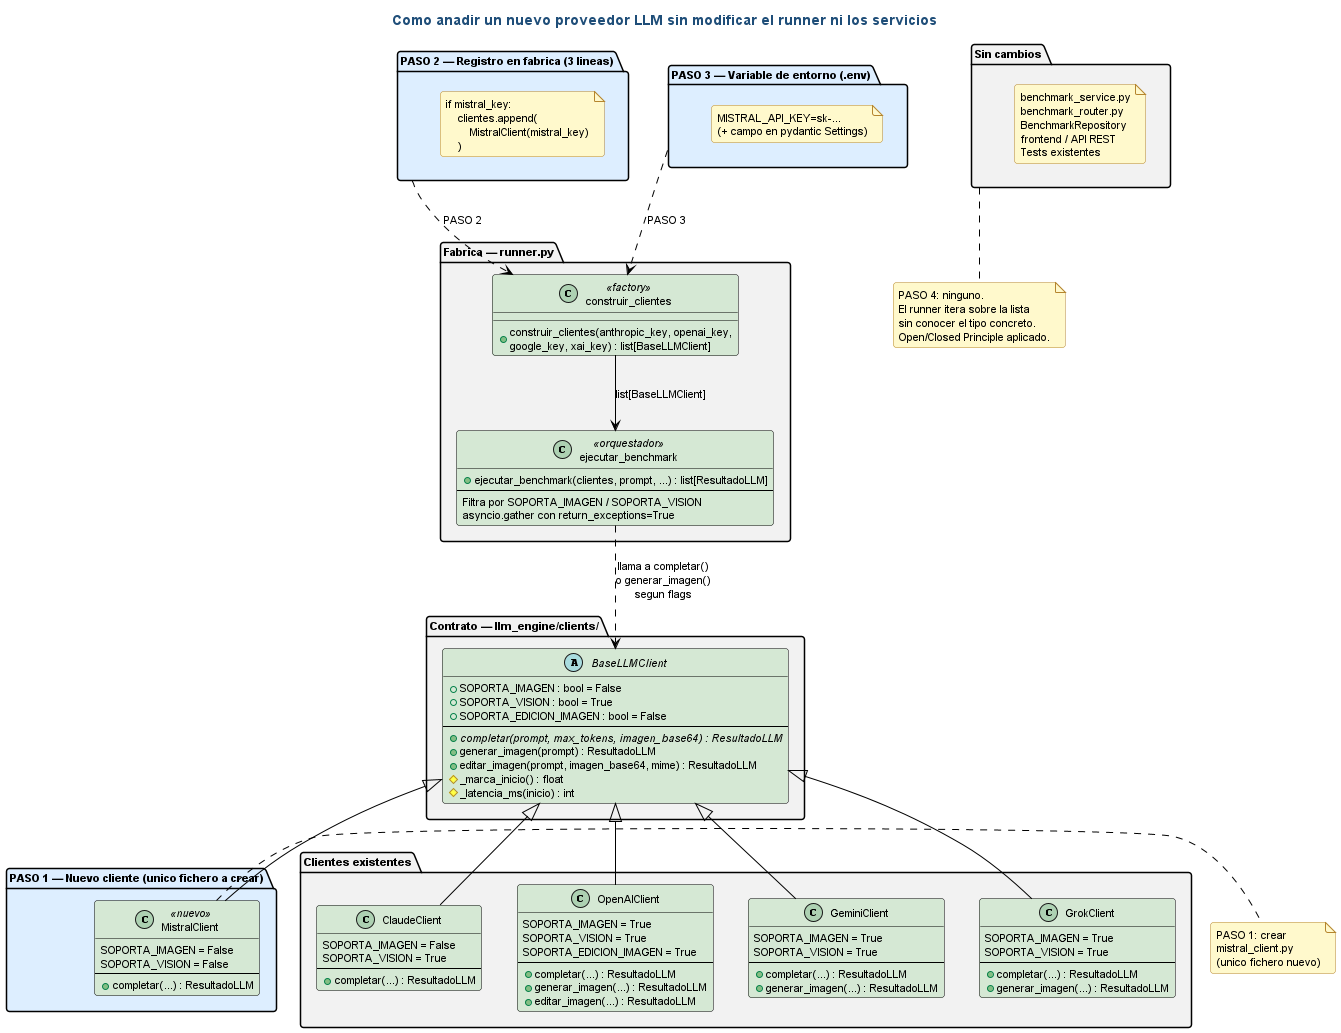

The diagram above was rendered by PlantUML. Its source (embedded in the PNG):
@startuml arq_extension_nuevo_llm

' ============================================================
' Estilo claro estandar — fondo blanco, fuente y lineas negras,
' rellenos pastel suaves. NO MODO OSCURO.
' ============================================================
skinparam backgroundColor #FFFFFF
skinparam defaultFontColor #000000
skinparam defaultFontName "Helvetica"
skinparam defaultFontSize 11
skinparam shadowing false
skinparam roundCorner 6
skinparam ArrowColor #000000
skinparam ArrowFontColor #000000
skinparam noteBackgroundColor #FFF9CC
skinparam noteBorderColor #B5852E
skinparam noteFontColor #000000
skinparam titleFontColor #1F4E79
skinparam titleFontSize 14
skinparam titleFontStyle bold
skinparam classBackgroundColor #D5E8D4
skinparam classBorderColor #000000
skinparam classFontColor #000000
skinparam packageBackgroundColor #F2F2F2
skinparam packageBorderColor #000000

' ============================================================
' Patron de extension para nuevos proveedores LLM
' Ruta: docs/diagramas/plantuml/arq_extension_nuevo_llm.puml
' Muestra los 4 pasos para anadir un proveedor sin tocar el runner
' ni los servicios existentes.
' ============================================================

title Como anadir un nuevo proveedor LLM sin modificar el runner ni los servicios

package "Contrato — llm_engine/clients/" as PKG_BASE {

  abstract class BaseLLMClient {
    + SOPORTA_IMAGEN : bool = False
    + SOPORTA_VISION : bool = True
    + SOPORTA_EDICION_IMAGEN : bool = False
    --
    + {abstract} completar(prompt, max_tokens, imagen_base64) : ResultadoLLM
    + generar_imagen(prompt) : ResultadoLLM
    + editar_imagen(prompt, imagen_base64, mime) : ResultadoLLM
    # _marca_inicio() : float
    # _latencia_ms(inicio) : int
  }
}

package "Clientes existentes" as PKG_EXISTENTES {
  class ClaudeClient {
    SOPORTA_IMAGEN = False
    SOPORTA_VISION = True
    --
    + completar(...) : ResultadoLLM
  }
  class OpenAIClient {
    SOPORTA_IMAGEN = True
    SOPORTA_VISION = True
    SOPORTA_EDICION_IMAGEN = True
    --
    + completar(...) : ResultadoLLM
    + generar_imagen(...) : ResultadoLLM
    + editar_imagen(...) : ResultadoLLM
  }
  class GeminiClient {
    SOPORTA_IMAGEN = True
    SOPORTA_VISION = True
    --
    + completar(...) : ResultadoLLM
    + generar_imagen(...) : ResultadoLLM
  }
  class GrokClient {
    SOPORTA_IMAGEN = True
    SOPORTA_VISION = True
    --
    + completar(...) : ResultadoLLM
    + generar_imagen(...) : ResultadoLLM
  }
}

package "PASO 1 — Nuevo cliente (unico fichero a crear)" as PKG_NUEVO #DDEEFF {
  class MistralClient <<nuevo>> {
    SOPORTA_IMAGEN = False
    SOPORTA_VISION = False
    --
    + completar(...) : ResultadoLLM
  }
}

package "Fabrica — runner.py" as PKG_RUNNER {
  class construir_clientes <<factory>> {
    + construir_clientes(anthropic_key, openai_key,\ngoogle_key, xai_key) : list[BaseLLMClient]
  }
  class ejecutar_benchmark <<orquestador>> {
    + ejecutar_benchmark(clientes, prompt, ...) : list[ResultadoLLM]
    --
    Filtra por SOPORTA_IMAGEN / SOPORTA_VISION
    asyncio.gather con return_exceptions=True
  }
}

package "PASO 2 — Registro en fabrica (3 lineas)" as PKG_FAB_NUEVO #DDEEFF {
  note as N_FAB
    if mistral_key:
        clientes.append(
            MistralClient(mistral_key)
        )
  end note
}

package "PASO 3 — Variable de entorno (.env)" as PKG_ENV #DDEEFF {
  note as N_ENV
    MISTRAL_API_KEY=sk-...
    (+ campo en pydantic Settings)
  end note
}

package "Sin cambios" as PKG_SINC #F2F2F2 {
  note as N_SINC
    benchmark_service.py
    benchmark_router.py
    BenchmarkRepository
    frontend / API REST
    Tests existentes
  end note
}

' Herencias
BaseLLMClient <|-- ClaudeClient
BaseLLMClient <|-- OpenAIClient
BaseLLMClient <|-- GeminiClient
BaseLLMClient <|-- GrokClient
BaseLLMClient <|-- MistralClient

' Flujo de uso
construir_clientes --> ejecutar_benchmark : list[BaseLLMClient]
ejecutar_benchmark ..> BaseLLMClient : llama a completar()\no generar_imagen()\nsegun flags

' Pasos nuevos
PKG_FAB_NUEVO ..> construir_clientes : PASO 2
PKG_ENV        ..> construir_clientes : PASO 3

note bottom of PKG_SINC
  PASO 4: ninguno.
  El runner itera sobre la lista
  sin conocer el tipo concreto.
  Open/Closed Principle aplicado.
end note

note right of MistralClient
  PASO 1: crear
  mistral_client.py
  (unico fichero nuevo)
end note

@enduml